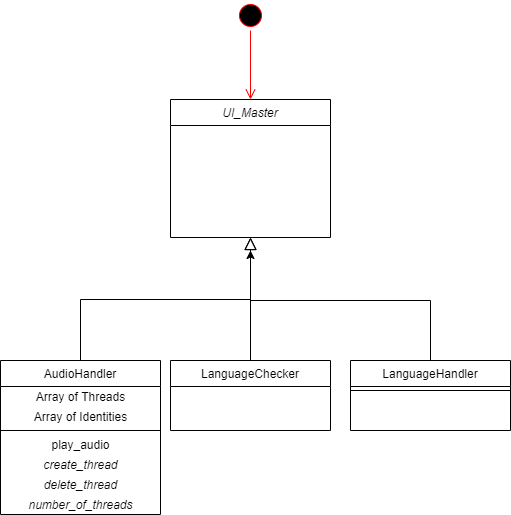

The diagram above was exported from draw.io. Its source (the exported page's mxGraphModel, read from the mxfile embedded in the PNG):
<mxGraphModel dx="1294" dy="784" grid="1" gridSize="10" guides="1" tooltips="1" connect="1" arrows="1" fold="1" page="1" pageScale="1" pageWidth="827" pageHeight="1169" background="#ffffff" math="0" shadow="0">
  <root>
    <mxCell id="WIyWlLk6GJQsqaUBKTNV-0" />
    <mxCell id="WIyWlLk6GJQsqaUBKTNV-1" parent="WIyWlLk6GJQsqaUBKTNV-0" />
    <mxCell id="zkfFHV4jXpPFQw0GAbJ--0" value="UI_Master&#10;" style="swimlane;fontStyle=2;align=center;verticalAlign=top;childLayout=stackLayout;horizontal=1;startSize=26;horizontalStack=0;resizeParent=1;resizeLast=0;collapsible=1;marginBottom=0;rounded=0;shadow=0;strokeWidth=1;" parent="WIyWlLk6GJQsqaUBKTNV-1" vertex="1">
      <mxGeometry x="40" y="99" width="160" height="138" as="geometry">
        <mxRectangle x="230" y="140" width="160" height="26" as="alternateBounds" />
      </mxGeometry>
    </mxCell>
    <mxCell id="zkfFHV4jXpPFQw0GAbJ--6" value="AudioHandler" style="swimlane;fontStyle=0;align=center;verticalAlign=top;childLayout=stackLayout;horizontal=1;startSize=26;horizontalStack=0;resizeParent=1;resizeLast=0;collapsible=1;marginBottom=0;rounded=0;shadow=0;strokeWidth=1;" parent="WIyWlLk6GJQsqaUBKTNV-1" vertex="1">
      <mxGeometry x="-130" y="360" width="160" height="154" as="geometry">
        <mxRectangle x="130" y="380" width="160" height="26" as="alternateBounds" />
      </mxGeometry>
    </mxCell>
    <mxCell id="jSVti_9S3KNqjzTcXwIb-20" value="Array of Threads" style="text;html=1;align=center;verticalAlign=middle;resizable=0;points=[];autosize=1;" vertex="1" parent="zkfFHV4jXpPFQw0GAbJ--6">
      <mxGeometry y="26" width="160" height="20" as="geometry" />
    </mxCell>
    <mxCell id="jSVti_9S3KNqjzTcXwIb-25" value="Array of Identities" style="text;html=1;align=center;verticalAlign=middle;resizable=0;points=[];autosize=1;" vertex="1" parent="zkfFHV4jXpPFQw0GAbJ--6">
      <mxGeometry y="46" width="160" height="20" as="geometry" />
    </mxCell>
    <mxCell id="jSVti_9S3KNqjzTcXwIb-24" value="" style="line;html=1;strokeWidth=1;align=left;verticalAlign=middle;spacingTop=-1;spacingLeft=3;spacingRight=3;rotatable=0;labelPosition=right;points=[];portConstraint=eastwest;" vertex="1" parent="zkfFHV4jXpPFQw0GAbJ--6">
      <mxGeometry y="66" width="160" height="8" as="geometry" />
    </mxCell>
    <mxCell id="jSVti_9S3KNqjzTcXwIb-16" value="play_audio" style="text;html=1;align=center;verticalAlign=middle;resizable=0;points=[];autosize=1;" vertex="1" parent="zkfFHV4jXpPFQw0GAbJ--6">
      <mxGeometry y="74" width="160" height="20" as="geometry" />
    </mxCell>
    <mxCell id="jSVti_9S3KNqjzTcXwIb-17" value="&lt;i&gt;create_thread&lt;/i&gt;" style="text;html=1;align=center;verticalAlign=middle;resizable=0;points=[];autosize=1;" vertex="1" parent="zkfFHV4jXpPFQw0GAbJ--6">
      <mxGeometry y="94" width="160" height="20" as="geometry" />
    </mxCell>
    <mxCell id="jSVti_9S3KNqjzTcXwIb-18" value="&lt;i&gt;delete_thread&lt;/i&gt;" style="text;html=1;align=center;verticalAlign=middle;resizable=0;points=[];autosize=1;" vertex="1" parent="zkfFHV4jXpPFQw0GAbJ--6">
      <mxGeometry y="114" width="160" height="20" as="geometry" />
    </mxCell>
    <mxCell id="jSVti_9S3KNqjzTcXwIb-19" value="&lt;i&gt;number_of_threads&lt;/i&gt;" style="text;html=1;align=center;verticalAlign=middle;resizable=0;points=[];autosize=1;" vertex="1" parent="zkfFHV4jXpPFQw0GAbJ--6">
      <mxGeometry y="134" width="160" height="20" as="geometry" />
    </mxCell>
    <mxCell id="zkfFHV4jXpPFQw0GAbJ--12" value="" style="endArrow=block;endSize=10;endFill=0;shadow=0;strokeWidth=1;rounded=0;edgeStyle=elbowEdgeStyle;elbow=vertical;" parent="WIyWlLk6GJQsqaUBKTNV-1" source="zkfFHV4jXpPFQw0GAbJ--6" target="zkfFHV4jXpPFQw0GAbJ--0" edge="1">
      <mxGeometry width="160" relative="1" as="geometry">
        <mxPoint x="200" y="203" as="sourcePoint" />
        <mxPoint x="200" y="203" as="targetPoint" />
      </mxGeometry>
    </mxCell>
    <mxCell id="zkfFHV4jXpPFQw0GAbJ--13" value="LanguageChecker" style="swimlane;fontStyle=0;align=center;verticalAlign=top;childLayout=stackLayout;horizontal=1;startSize=26;horizontalStack=0;resizeParent=1;resizeLast=0;collapsible=1;marginBottom=0;rounded=0;shadow=0;strokeWidth=1;" parent="WIyWlLk6GJQsqaUBKTNV-1" vertex="1">
      <mxGeometry x="40" y="360" width="160" height="70" as="geometry">
        <mxRectangle x="340" y="380" width="170" height="26" as="alternateBounds" />
      </mxGeometry>
    </mxCell>
    <mxCell id="zkfFHV4jXpPFQw0GAbJ--16" value="" style="endArrow=block;endSize=10;endFill=0;shadow=0;strokeWidth=1;rounded=0;edgeStyle=elbowEdgeStyle;elbow=vertical;" parent="WIyWlLk6GJQsqaUBKTNV-1" source="zkfFHV4jXpPFQw0GAbJ--13" target="zkfFHV4jXpPFQw0GAbJ--0" edge="1">
      <mxGeometry width="160" relative="1" as="geometry">
        <mxPoint x="210" y="373" as="sourcePoint" />
        <mxPoint x="310" y="271" as="targetPoint" />
      </mxGeometry>
    </mxCell>
    <mxCell id="jSVti_9S3KNqjzTcXwIb-12" style="edgeStyle=orthogonalEdgeStyle;rounded=0;orthogonalLoop=1;jettySize=auto;html=1;" edge="1" parent="WIyWlLk6GJQsqaUBKTNV-1" source="jSVti_9S3KNqjzTcXwIb-0">
      <mxGeometry relative="1" as="geometry">
        <mxPoint x="120" y="250" as="targetPoint" />
        <Array as="points">
          <mxPoint x="300" y="300" />
          <mxPoint x="120" y="300" />
        </Array>
      </mxGeometry>
    </mxCell>
    <mxCell id="jSVti_9S3KNqjzTcXwIb-0" value="LanguageHandler" style="swimlane;fontStyle=0;align=center;verticalAlign=top;childLayout=stackLayout;horizontal=1;startSize=26;horizontalStack=0;resizeParent=1;resizeLast=0;collapsible=1;marginBottom=0;rounded=0;shadow=0;strokeWidth=1;" vertex="1" parent="WIyWlLk6GJQsqaUBKTNV-1">
      <mxGeometry x="220" y="360" width="160" height="70" as="geometry">
        <mxRectangle x="340" y="380" width="170" height="26" as="alternateBounds" />
      </mxGeometry>
    </mxCell>
    <mxCell id="jSVti_9S3KNqjzTcXwIb-2" value="" style="line;html=1;strokeWidth=1;align=left;verticalAlign=middle;spacingTop=-1;spacingLeft=3;spacingRight=3;rotatable=0;labelPosition=right;points=[];portConstraint=eastwest;" vertex="1" parent="jSVti_9S3KNqjzTcXwIb-0">
      <mxGeometry y="26" width="160" height="8" as="geometry" />
    </mxCell>
    <mxCell id="jSVti_9S3KNqjzTcXwIb-28" value="" style="ellipse;html=1;shape=startState;fillColor=#000000;strokeColor=#ff0000;" vertex="1" parent="WIyWlLk6GJQsqaUBKTNV-1">
      <mxGeometry x="105" width="30" height="30" as="geometry" />
    </mxCell>
    <mxCell id="jSVti_9S3KNqjzTcXwIb-29" value="" style="edgeStyle=orthogonalEdgeStyle;html=1;verticalAlign=bottom;endArrow=open;endSize=8;strokeColor=#ff0000;entryX=0.5;entryY=0;entryDx=0;entryDy=0;" edge="1" source="jSVti_9S3KNqjzTcXwIb-28" parent="WIyWlLk6GJQsqaUBKTNV-1" target="zkfFHV4jXpPFQw0GAbJ--0">
      <mxGeometry relative="1" as="geometry">
        <mxPoint x="120" y="90" as="targetPoint" />
      </mxGeometry>
    </mxCell>
  </root>
</mxGraphModel>